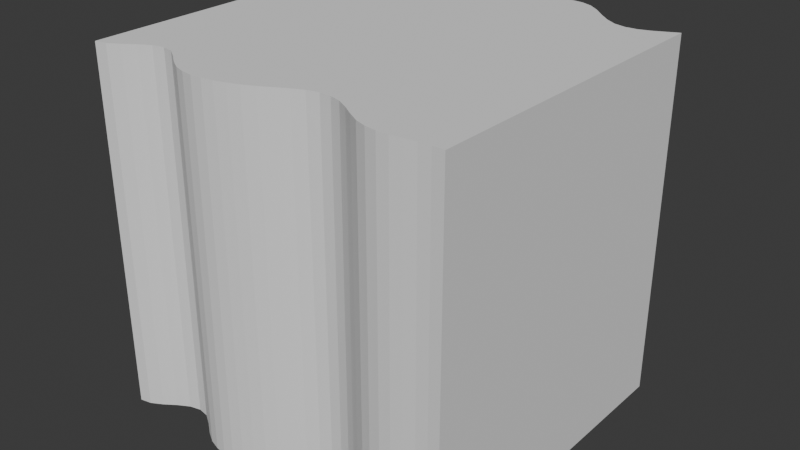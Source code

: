 # Source: water.blend  (saved by Blender 5.2.44; exported with 4.5.12 LTS)
import bpy
from mathutils import Matrix  # noqa: F401  (used for matrix-valued properties, if any)

bpy.ops.wm.read_factory_settings(use_empty=True)
scene = bpy.context.scene
scene.name = 'Scene'

# ---- collections
col_collection = bpy.data.collections.new('Collection'); scene.collection.children.link(col_collection)

# ---- world
world_world = bpy.data.worlds.new('World'); scene.world = world_world
world_world.use_nodes = True; world_world.node_tree.nodes.clear()
_N = world_world.node_tree.nodes; _L = world_world.node_tree.links
n0 = _N.new('ShaderNodeOutputWorld'); n0.name = 'World Output'; n0.location = (200, 100)
n1 = _N.new('ShaderNodeBackground'); n1.name = 'Background'; n1.location = (-200, 100)
n1.inputs[0].default_value = (0.05088, 0.05088, 0.05088, 1.0)
_L.new(n1.outputs[0], n0.inputs[0])
n0.is_active_output = True
world_world.color = (0.05088, 0.05088, 0.05088)
world_world.sun_shadow_jitter_overblur = 0.0

# ---- meshes
me_cube_002 = bpy.data.meshes.new('Cube.002')
me_cube_002.from_pydata([(-1.0, -1.065, -1.0), (-1.0, -1.065, 1.0), (-1.0, 0.9622, -1.0), (-1.0, 0.9622, 1.0), (1.0, -1.035, -1.0), (1.0, -1.035, 1.0), (1.0, 0.9618, -1.0), (1.0, 0.9618, 1.0), (0.0, 0.9752, -1.0), (0.0, 0.9752, 1.0), (0.0, -1.003, -1.0), (0.0, -1.003, 1.0), (0.5, 1.048, 1.0), (0.5, -0.9813, -1.0), (0.5, 1.048, -1.0), (0.5, -0.9813, 1.0), (0.75, 0.8661, 1.0), (0.75, -1.055, -1.0), (0.75, 0.8661, -1.0), (0.75, -1.055, 1.0), (0.25, 1.115, -1.0), (0.25, -0.879, 1.0), (0.25, 1.115, 1.0), (0.25, -0.879, -1.0), (-0.5, 1.035, -1.0), (-0.5, -1.018, 1.0), (-0.5, 1.035, 1.0), (-0.5, -1.018, -1.0), (-0.25, 0.8943, 1.0), (-0.25, -1.091, -1.0), (-0.25, 0.8943, -1.0), (-0.25, -1.091, 1.0), (-0.75, 1.091, -1.0), (-0.75, -0.9237, 1.0), (-0.75, 1.091, 1.0), (-0.75, -0.9237, -1.0), (-0.875, 1.018, -1.0), (-0.875, -1.012, 1.0), (-0.875, 1.018, 1.0), (-0.875, -1.012, -1.0), (-0.625, 1.102, 1.0), (-0.625, -0.9193, -1.0), (-0.625, 1.102, -1.0), (-0.625, -0.9193, 1.0), (-0.375, 0.9457, -1.0), (-0.375, -1.083, 1.0), (-0.375, 0.9457, 1.0), (-0.375, -1.083, -1.0), (-0.125, 0.9106, 1.0), (-0.125, -1.06, -1.0), (-0.125, 0.9106, -1.0), (-0.125, -1.06, 1.0), (0.125, 1.055, -1.0), (0.125, -0.9277, 1.0), (0.125, 1.055, 1.0), (0.125, -0.9277, -1.0), (0.375, 1.124, 1.0), (0.375, -0.8992, -1.0), (0.375, 1.124, -1.0), (0.375, -0.8992, 1.0), (0.625, 0.9231, -1.0), (0.625, -1.046, 1.0), (0.625, 0.9231, 1.0), (0.625, -1.046, -1.0), (0.875, 0.8943, 1.0), (0.875, -1.038, -1.0), (0.875, 0.8943, -1.0), (0.875, -1.038, 1.0), (0.9375, 0.9274, 1.0), (0.9375, -1.034, -1.0), (0.9375, 0.9274, -1.0), (0.9375, -1.034, 1.0), (0.8125, 0.8712, -1.0), (0.8125, -1.047, 1.0), (0.8125, 0.8712, 1.0), (0.8125, -1.047, -1.0), (0.6875, 0.882, 1.0), (0.6875, -1.056, -1.0), (0.6875, 0.882, -1.0), (0.6875, -1.056, 1.0), (0.5625, 0.9823, -1.0), (0.5625, -1.022, 1.0), (0.5625, 0.9823, 1.0), (0.5625, -1.022, -1.0), (0.4375, 1.099, 1.0), (0.4375, -0.9363, -1.0), (0.4375, 1.099, -1.0), (0.4375, -0.9363, 1.0), (0.3125, 1.128, -1.0), (0.3125, -0.8803, 1.0), (0.3125, 1.128, 1.0), (0.3125, -0.8803, -1.0), (0.1875, 1.089, 1.0), (0.1875, -0.8962, -1.0), (0.1875, 1.089, -1.0), (0.1875, -0.8962, 1.0), (0.0625, 1.016, -1.0), (0.0625, -0.9654, 1.0), (0.0625, 1.016, 1.0), (0.0625, -0.9654, -1.0), (-0.0625, 0.938, 1.0), (-0.0625, -1.036, -1.0), (-0.0625, 0.938, -1.0), (-0.0625, -1.036, 1.0), (-0.1875, 0.8946, -1.0), (-0.1875, -1.079, 1.0), (-0.1875, 0.8946, 1.0), (-0.1875, -1.079, -1.0), (-0.3125, 0.9106, 1.0), (-0.3125, -1.093, -1.0), (-0.3125, 0.9106, -1.0), (-0.3125, -1.093, 1.0), (-0.4375, 0.9905, -1.0), (-0.4375, -1.06, 1.0), (-0.4375, 0.9905, 1.0), (-0.4375, -1.06, -1.0), (-0.5625, 1.076, 1.0), (-0.5625, -0.9646, -1.0), (-0.5625, 1.076, -1.0), (-0.5625, -0.9646, 1.0), (-0.6875, 1.106, -1.0), (-0.6875, -0.9066, 1.0), (-0.6875, 1.106, 1.0), (-0.6875, -0.9066, -1.0), (-0.8125, 1.06, 1.0), (-0.8125, -0.9633, -1.0), (-0.8125, 1.06, -1.0), (-0.8125, -0.9633, 1.0), (-0.9375, 0.9806, -1.0), (-0.9375, -1.051, 1.0), (-0.9375, 0.9806, 1.0), (-0.9375, -1.051, -1.0)], [], [(0, 1, 3, 2), (70, 68, 7, 6), (6, 7, 5, 4), (131, 129, 1, 0), (70, 6, 4, 69), (130, 3, 1, 129), (98, 9, 11, 97), (102, 8, 10, 101), (99, 97, 11, 10), (102, 100, 9, 8), (83, 81, 15, 13), (82, 12, 15, 81), (86, 14, 13, 85), (86, 84, 12, 14), (74, 16, 19, 73), (75, 73, 19, 17), (78, 18, 17, 77), (78, 76, 16, 18), (94, 92, 22, 20), (94, 20, 23, 93), (91, 89, 21, 23), (90, 22, 21, 89), (118, 116, 26, 24), (118, 24, 27, 117), (114, 26, 25, 113), (115, 113, 25, 27), (107, 105, 31, 29), (106, 28, 31, 105), (110, 108, 28, 30), (110, 30, 29, 109), (126, 32, 35, 125), (126, 124, 34, 32), (122, 34, 33, 121), (123, 121, 33, 35), (128, 130, 38, 36), (128, 36, 39, 131), (124, 38, 37, 127), (125, 127, 37, 39), (117, 119, 43, 41), (116, 40, 43, 119), (120, 42, 41, 123), (120, 122, 40, 42), (112, 44, 47, 115), (112, 114, 46, 44), (109, 111, 45, 47), (108, 46, 45, 111), (100, 48, 51, 103), (101, 103, 51, 49), (104, 106, 48, 50), (104, 50, 49, 107), (96, 52, 55, 99), (96, 98, 54, 52), (93, 95, 53, 55), (92, 54, 53, 95), (84, 56, 59, 87), (85, 87, 59, 57), (88, 90, 56, 58), (88, 58, 57, 91), (80, 82, 62, 60), (80, 60, 63, 83), (76, 62, 61, 79), (77, 79, 61, 63), (69, 71, 67, 65), (68, 64, 67, 71), (72, 66, 65, 75), (72, 74, 64, 66), (7, 68, 71, 5), (4, 5, 71, 69), (66, 70, 69, 65), (66, 64, 68, 70), (18, 16, 74, 72), (18, 72, 75, 17), (65, 67, 73, 75), (64, 74, 73, 67), (17, 19, 79, 77), (16, 76, 79, 19), (60, 62, 76, 78), (60, 78, 77, 63), (14, 80, 83, 13), (14, 12, 82, 80), (62, 82, 81, 61), (63, 61, 81, 83), (13, 15, 87, 85), (12, 84, 87, 15), (58, 56, 84, 86), (58, 86, 85, 57), (20, 88, 91, 23), (20, 22, 90, 88), (56, 90, 89, 59), (57, 59, 89, 91), (22, 92, 95, 21), (23, 21, 95, 93), (52, 94, 93, 55), (52, 54, 92, 94), (8, 9, 98, 96), (8, 96, 99, 10), (55, 53, 97, 99), (54, 98, 97, 53), (10, 11, 103, 101), (9, 100, 103, 11), (50, 48, 100, 102), (50, 102, 101, 49), (30, 104, 107, 29), (30, 28, 106, 104), (48, 106, 105, 51), (49, 51, 105, 107), (28, 108, 111, 31), (29, 31, 111, 109), (44, 110, 109, 47), (44, 46, 108, 110), (24, 26, 114, 112), (24, 112, 115, 27), (47, 45, 113, 115), (46, 114, 113, 45), (26, 116, 119, 25), (27, 25, 119, 117), (42, 118, 117, 41), (42, 40, 116, 118), (32, 34, 122, 120), (32, 120, 123, 35), (41, 43, 121, 123), (40, 122, 121, 43), (35, 33, 127, 125), (34, 124, 127, 33), (36, 38, 124, 126), (36, 126, 125, 39), (2, 128, 131, 0), (2, 3, 130, 128), (38, 130, 129, 37), (39, 37, 129, 131)])
_uv = me_cube_002.uv_layers.new(name='UVMap')
_uv.uv.foreach_set('vector', [0.375, 0.0, 0.625, 0.0, 0.625, 0.25, 0.375, 0.25, 0.375, 0.4922, 0.625, 0.4922, 0.625, 0.5, 0.375, 0.5, 0.375, 0.5, 0.625, 0.5, 0.625, 0.75, 0.375, 0.75, 0.375, 0.9922, 0.625, 0.9922, 0.625, 1.0, 0.375, 1.0, 0.3672, 0.5, 0.375, 0.5, 0.375, 0.75, 0.3672, 0.75, 0.8672, 0.5, 0.875, 0.5, 0.875, 0.75, 0.8672, 0.75, 0.7422, 0.5, 0.75, 0.5, 0.75, 0.75, 0.7422, 0.75, 0.2422, 0.5, 0.25, 0.5, 0.25, 0.75, 0.2422, 0.75, 0.375, 0.8672, 0.625, 0.8672, 0.625, 0.875, 0.375, 0.875, 0.375, 0.3672, 0.625, 0.3672, 0.625, 0.375, 0.375, 0.375, 0.375, 0.8047, 0.625, 0.8047, 0.625, 0.8125, 0.375, 0.8125, 0.6797, 0.5, 0.6875, 0.5, 0.6875, 0.75, 0.6797, 0.75, 0.3047, 0.5, 0.3125, 0.5, 0.3125, 0.75, 0.3047, 0.75, 0.375, 0.4297, 0.625, 0.4297, 0.625, 0.4375, 0.375, 0.4375, 0.6484, 0.5, 0.6562, 0.5, 0.6562, 0.75, 0.6484, 0.75, 0.375, 0.7734, 0.625, 0.7734, 0.625, 0.7812, 0.375, 0.7812, 0.3359, 0.5, 0.3438, 0.5, 0.3438, 0.75, 0.3359, 0.75, 0.375, 0.4609, 0.625, 0.4609, 0.625, 0.4688, 0.375, 0.4688, 0.375, 0.3984, 0.625, 0.3984, 0.625, 0.4062, 0.375, 0.4062, 0.2734, 0.5, 0.2812, 0.5, 0.2812, 0.75, 0.2734, 0.75, 0.375, 0.8359, 0.625, 0.8359, 0.625, 0.8438, 0.375, 0.8438, 0.7109, 0.5, 0.7188, 0.5, 0.7188, 0.75, 0.7109, 0.75, 0.375, 0.3047, 0.625, 0.3047, 0.625, 0.3125, 0.375, 0.3125, 0.1797, 0.5, 0.1875, 0.5, 0.1875, 0.75, 0.1797, 0.75, 0.8047, 0.5, 0.8125, 0.5, 0.8125, 0.75, 0.8047, 0.75, 0.375, 0.9297, 0.625, 0.9297, 0.625, 0.9375, 0.375, 0.9375, 0.375, 0.8984, 0.625, 0.8984, 0.625, 0.9062, 0.375, 0.9062, 0.7734, 0.5, 0.7812, 0.5, 0.7812, 0.75, 0.7734, 0.75, 0.375, 0.3359, 0.625, 0.3359, 0.625, 0.3438, 0.375, 0.3438, 0.2109, 0.5, 0.2188, 0.5, 0.2188, 0.75, 0.2109, 0.75, 0.1484, 0.5, 0.1562, 0.5, 0.1562, 0.75, 0.1484, 0.75, 0.375, 0.2734, 0.625, 0.2734, 0.625, 0.2812, 0.375, 0.2812, 0.8359, 0.5, 0.8438, 0.5, 0.8438, 0.75, 0.8359, 0.75, 0.375, 0.9609, 0.625, 0.9609, 0.625, 0.9688, 0.375, 0.9688, 0.375, 0.2578, 0.625, 0.2578, 0.625, 0.2656, 0.375, 0.2656, 0.1328, 0.5, 0.1406, 0.5, 0.1406, 0.75, 0.1328, 0.75, 0.8516, 0.5, 0.8594, 0.5, 0.8594, 0.75, 0.8516, 0.75, 0.375, 0.9766, 0.625, 0.9766, 0.625, 0.9844, 0.375, 0.9844, 0.375, 0.9453, 0.625, 0.9453, 0.625, 0.9531, 0.375, 0.9531, 0.8203, 0.5, 0.8281, 0.5, 0.8281, 0.75, 0.8203, 0.75, 0.1641, 0.5, 0.1719, 0.5, 0.1719, 0.75, 0.1641, 0.75, 0.375, 0.2891, 0.625, 0.2891, 0.625, 0.2969, 0.375, 0.2969, 0.1953, 0.5, 0.2031, 0.5, 0.2031, 0.75, 0.1953, 0.75, 0.375, 0.3203, 0.625, 0.3203, 0.625, 0.3281, 0.375, 0.3281, 0.375, 0.9141, 0.625, 0.9141, 0.625, 0.9219, 0.375, 0.9219, 0.7891, 0.5, 0.7969, 0.5, 0.7969, 0.75, 0.7891, 0.75, 0.7578, 0.5, 0.7656, 0.5, 0.7656, 0.75, 0.7578, 0.75, 0.375, 0.8828, 0.625, 0.8828, 0.625, 0.8906, 0.375, 0.8906, 0.375, 0.3516, 0.625, 0.3516, 0.625, 0.3594, 0.375, 0.3594, 0.2266, 0.5, 0.2344, 0.5, 0.2344, 0.75, 0.2266, 0.75, 0.2578, 0.5, 0.2656, 0.5, 0.2656, 0.75, 0.2578, 0.75, 0.375, 0.3828, 0.625, 0.3828, 0.625, 0.3906, 0.375, 0.3906, 0.375, 0.8516, 0.625, 0.8516, 0.625, 0.8594, 0.375, 0.8594, 0.7266, 0.5, 0.7344, 0.5, 0.7344, 0.75, 0.7266, 0.75, 0.6953, 0.5, 0.7031, 0.5, 0.7031, 0.75, 0.6953, 0.75, 0.375, 0.8203, 0.625, 0.8203, 0.625, 0.8281, 0.375, 0.8281, 0.375, 0.4141, 0.625, 0.4141, 0.625, 0.4219, 0.375, 0.4219, 0.2891, 0.5, 0.2969, 0.5, 0.2969, 0.75, 0.2891, 0.75, 0.375, 0.4453, 0.625, 0.4453, 0.625, 0.4531, 0.375, 0.4531, 0.3203, 0.5, 0.3281, 0.5, 0.3281, 0.75, 0.3203, 0.75, 0.6641, 0.5, 0.6719, 0.5, 0.6719, 0.75, 0.6641, 0.75, 0.375, 0.7891, 0.625, 0.7891, 0.625, 0.7969, 0.375, 0.7969, 0.375, 0.7578, 0.625, 0.7578, 0.625, 0.7656, 0.375, 0.7656, 0.6328, 0.5, 0.6406, 0.5, 0.6406, 0.75, 0.6328, 0.75, 0.3516, 0.5, 0.3594, 0.5, 0.3594, 0.75, 0.3516, 0.75, 0.375, 0.4766, 0.625, 0.4766, 0.625, 0.4844, 0.375, 0.4844, 0.625, 0.5, 0.6328, 0.5, 0.6328, 0.75, 0.625, 0.75, 0.375, 0.75, 0.625, 0.75, 0.625, 0.7578, 0.375, 0.7578, 0.3594, 0.5, 0.3672, 0.5, 0.3672, 0.75, 0.3594, 0.75, 0.375, 0.4844, 0.625, 0.4844, 0.625, 0.4922, 0.375, 0.4922, 0.375, 0.4688, 0.625, 0.4688, 0.625, 0.4766, 0.375, 0.4766, 0.3438, 0.5, 0.3516, 0.5, 0.3516, 0.75, 0.3438, 0.75, 0.375, 0.7656, 0.625, 0.7656, 0.625, 0.7734, 0.375, 0.7734, 0.6406, 0.5, 0.6484, 0.5, 0.6484, 0.75, 0.6406, 0.75, 0.375, 0.7812, 0.625, 0.7812, 0.625, 0.7891, 0.375, 0.7891, 0.6562, 0.5, 0.6641, 0.5, 0.6641, 0.75, 0.6562, 0.75, 0.375, 0.4531, 0.625, 0.4531, 0.625, 0.4609, 0.375, 0.4609, 0.3281, 0.5, 0.3359, 0.5, 0.3359, 0.75, 0.3281, 0.75, 0.3125, 0.5, 0.3203, 0.5, 0.3203, 0.75, 0.3125, 0.75, 0.375, 0.4375, 0.625, 0.4375, 0.625, 0.4453, 0.375, 0.4453, 0.6719, 0.5, 0.6797, 0.5, 0.6797, 0.75, 0.6719, 0.75, 0.375, 0.7969, 0.625, 0.7969, 0.625, 0.8047, 0.375, 0.8047, 0.375, 0.8125, 0.625, 0.8125, 0.625, 0.8203, 0.375, 0.8203, 0.6875, 0.5, 0.6953, 0.5, 0.6953, 0.75, 0.6875, 0.75, 0.375, 0.4219, 0.625, 0.4219, 0.625, 0.4297, 0.375, 0.4297, 0.2969, 0.5, 0.3047, 0.5, 0.3047, 0.75, 0.2969, 0.75, 0.2812, 0.5, 0.2891, 0.5, 0.2891, 0.75, 0.2812, 0.75, 0.375, 0.4062, 0.625, 0.4062, 0.625, 0.4141, 0.375, 0.4141, 0.7031, 0.5, 0.7109, 0.5, 0.7109, 0.75, 0.7031, 0.75, 0.375, 0.8281, 0.625, 0.8281, 0.625, 0.8359, 0.375, 0.8359, 0.7188, 0.5, 0.7266, 0.5, 0.7266, 0.75, 0.7188, 0.75, 0.375, 0.8438, 0.625, 0.8438, 0.625, 0.8516, 0.375, 0.8516, 0.2656, 0.5, 0.2734, 0.5, 0.2734, 0.75, 0.2656, 0.75, 0.375, 0.3906, 0.625, 0.3906, 0.625, 0.3984, 0.375, 0.3984, 0.375, 0.375, 0.625, 0.375, 0.625, 0.3828, 0.375, 0.3828, 0.25, 0.5, 0.2578, 0.5, 0.2578, 0.75, 0.25, 0.75, 0.375, 0.8594, 0.625, 0.8594, 0.625, 0.8672, 0.375, 0.8672, 0.7344, 0.5, 0.7422, 0.5, 0.7422, 0.75, 0.7344, 0.75, 0.375, 0.875, 0.625, 0.875, 0.625, 0.8828, 0.375, 0.8828, 0.75, 0.5, 0.7578, 0.5, 0.7578, 0.75, 0.75, 0.75, 0.375, 0.3594, 0.625, 0.3594, 0.625, 0.3672, 0.375, 0.3672, 0.2344, 0.5, 0.2422, 0.5, 0.2422, 0.75, 0.2344, 0.75, 0.2188, 0.5, 0.2266, 0.5, 0.2266, 0.75, 0.2188, 0.75, 0.375, 0.3438, 0.625, 0.3438, 0.625, 0.3516, 0.375, 0.3516, 0.7656, 0.5, 0.7734, 0.5, 0.7734, 0.75, 0.7656, 0.75, 0.375, 0.8906, 0.625, 0.8906, 0.625, 0.8984, 0.375, 0.8984, 0.7812, 0.5, 0.7891, 0.5, 0.7891, 0.75, 0.7812, 0.75, 0.375, 0.9062, 0.625, 0.9062, 0.625, 0.9141, 0.375, 0.9141, 0.2031, 0.5, 0.2109, 0.5, 0.2109, 0.75, 0.2031, 0.75, 0.375, 0.3281, 0.625, 0.3281, 0.625, 0.3359, 0.375, 0.3359, 0.375, 0.3125, 0.625, 0.3125, 0.625, 0.3203, 0.375, 0.3203, 0.1875, 0.5, 0.1953, 0.5, 0.1953, 0.75, 0.1875, 0.75, 0.375, 0.9219, 0.625, 0.9219, 0.625, 0.9297, 0.375, 0.9297, 0.7969, 0.5, 0.8047, 0.5, 0.8047, 0.75, 0.7969, 0.75, 0.8125, 0.5, 0.8203, 0.5, 0.8203, 0.75, 0.8125, 0.75, 0.375, 0.9375, 0.625, 0.9375, 0.625, 0.9453, 0.375, 0.9453, 0.1719, 0.5, 0.1797, 0.5, 0.1797, 0.75, 0.1719, 0.75, 0.375, 0.2969, 0.625, 0.2969, 0.625, 0.3047, 0.375, 0.3047, 0.375, 0.2812, 0.625, 0.2812, 0.625, 0.2891, 0.375, 0.2891, 0.1562, 0.5, 0.1641, 0.5, 0.1641, 0.75, 0.1562, 0.75, 0.375, 0.9531, 0.625, 0.9531, 0.625, 0.9609, 0.375, 0.9609, 0.8281, 0.5, 0.8359, 0.5, 0.8359, 0.75, 0.8281, 0.75, 0.375, 0.9688, 0.625, 0.9688, 0.625, 0.9766, 0.375, 0.9766, 0.8438, 0.5, 0.8516, 0.5, 0.8516, 0.75, 0.8438, 0.75, 0.375, 0.2656, 0.625, 0.2656, 0.625, 0.2734, 0.375, 0.2734, 0.1406, 0.5, 0.1484, 0.5, 0.1484, 0.75, 0.1406, 0.75, 0.125, 0.5, 0.1328, 0.5, 0.1328, 0.75, 0.125, 0.75, 0.375, 0.25, 0.625, 0.25, 0.625, 0.2578, 0.375, 0.2578, 0.8594, 0.5, 0.8672, 0.5, 0.8672, 0.75, 0.8594, 0.75, 0.375, 0.9844, 0.625, 0.9844, 0.625, 0.9922, 0.375, 0.9922])
me_cube_002.update()

# ---- objects
ob_cube = bpy.data.objects.new('Cube', me_cube_002)

# ---- transforms, parenting, visibility, modifiers, constraints
ob_cube.location = (0.0, 0.0, 0.0)
ob_cube.scale = (0.5, 0.4502, 0.5)

# ---- collection membership
col_collection.objects.link(ob_cube)

# ---- scene / render settings (as saved in the file)
scene.frame_start = 1; scene.frame_end = 250; scene.frame_set(1)
scene.render.engine = 'BLENDER_EEVEE_NEXT'
scene.render.bake_bias = 0.0
scene.render.bake_samples = 0
scene.render.compositor_device = 'GPU'
scene.eevee.use_volume_custom_range = False
scene.eevee.fast_gi_thickness_near = 0.1
scene.eevee.fast_gi_thickness_far = 0.0
scene.eevee.ray_tracing_options.screen_trace_thickness = 0.1
bpy.context.view_layer.update()

# ---- added for rendering (the .blend has no active camera and no usable light): camera, sun
cam_auto = bpy.data.cameras.new('AutoCamera')
cam_auto.lens = 50.0
cam_auto.sensor_width = 36.0
cam_auto.clip_end = 1000.0
ob_auto_camera = bpy.data.objects.new('AutoCamera', cam_auto)
scene.collection.objects.link(ob_auto_camera)
ob_auto_camera.location = (1.60254, -1.91511, 1.28203)
ob_auto_camera.rotation_euler = (1.09748, -7.21219e-08, 0.694738)
scene.camera = ob_auto_camera
light_auto_sun = bpy.data.lights.new('AutoSun', 'SUN')
light_auto_sun.energy = 3.0
light_auto_sun.angle = 0.0523599
ob_auto_sun = bpy.data.objects.new('AutoSun', light_auto_sun)
scene.collection.objects.link(ob_auto_sun)
ob_auto_sun.rotation_euler = (0.872665, 0.174533, 0.523599)
bpy.context.view_layer.update()
